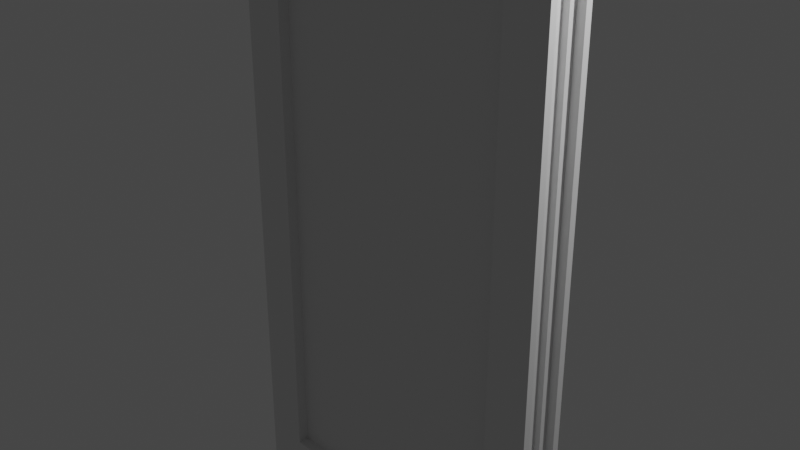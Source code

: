 # Source: glass_door.blend  (saved by Blender 4.0.36; exported with 4.5.12 LTS)
import bpy
from mathutils import Matrix  # noqa: F401  (used for matrix-valued properties, if any)

bpy.ops.wm.read_factory_settings(use_empty=True)
scene = bpy.context.scene
scene.name = 'Scene'

# ---- collections
col_collection = bpy.data.collections.new('Collection'); scene.collection.children.link(col_collection)

# ---- world
world_world = bpy.data.worlds.new('World'); scene.world = world_world
world_world.use_nodes = True; world_world.node_tree.nodes.clear()
_N = world_world.node_tree.nodes; _L = world_world.node_tree.links
n0 = _N.new('ShaderNodeOutputWorld'); n0.name = 'World Output'; n0.location = (300, 300)
n1 = _N.new('ShaderNodeBackground'); n1.name = 'Background'; n1.location = (10, 300)
n1.inputs[0].default_value = (0.05088, 0.05088, 0.05088, 1.0)
_L.new(n1.outputs[0], n0.inputs[0])
n0.is_active_output = True
world_world.color = (0.05088, 0.05088, 0.05088)
world_world.use_sun_shadow = False
world_world.sun_shadow_jitter_overblur = 0.0

# ---- cameras
cam_camera = bpy.data.cameras.new('Camera')
cam_camera.clip_end = 100.0
cam_camera.ortho_scale = 7.314

# ---- lights
light_light = bpy.data.lights.new('Light', 'POINT')
light_light.transmission_factor = 0.0
light_light.use_soft_falloff = False
light_light.energy = 1000.0
light_light.shadow_soft_size = 0.1
light_light.shadow_maximum_resolution = 0.006
light_light.use_absolute_resolution = True

# ---- meshes
me_cube = bpy.data.meshes.new('Cube')
me_cube.from_pydata([(-1.502, -0.2635, -3.502), (-1.502, -0.2635, 3.502), (1.502, -0.2635, -3.502), (1.502, -0.2635, 3.502), (1.903, -0.09554, 3.903), (-1.903, -0.09554, -3.903), (1.903, -0.09554, -3.903), (-1.903, -0.09554, 3.903), (-2.0, -0.1877, -4.0), (2.0, -0.1877, 4.0), (-2.0, -0.1877, 4.0), (2.0, -0.1877, -4.0), (-1.903, -0.1877, 3.903), (1.903, -0.1877, -3.903), (-1.903, -0.1877, -3.903), (1.903, -0.1877, 3.903), (1.833, -0.09554, 3.833), (1.833, -0.09554, -3.833), (-1.833, -0.09554, 3.833), (-1.833, -0.09554, -3.833), (-1.833, 0.0, -3.833), (1.833, 0.0, 3.833), (-1.833, 0.0, 3.833), (1.833, 0.0, -3.833), (-2.0, -0.2635, -4.0), (-2.0, -0.2635, 4.0), (2.0, -0.2635, 4.0), (2.0, -0.2635, -4.0), (-1.597, -0.2635, -3.597), (-1.597, -0.2635, 3.597), (1.597, -0.2635, 3.597), (1.597, -0.2635, -3.597), (-1.502, -0.1328, -3.502), (-1.502, -0.1328, 3.502), (1.502, -0.1328, 3.502), (1.502, -0.1328, -3.502)], [], [(11, 9, 26, 27), (1, 0, 32, 33), (8, 11, 27, 24), (9, 10, 25, 26), (8, 10, 12, 14), (24, 25, 10, 8), (11, 8, 14, 13), (14, 12, 7, 5), (5, 7, 18, 19), (4, 7, 12, 15), (5, 6, 13, 14), (6, 4, 15, 13), (7, 4, 16, 18), (9, 11, 13, 15), (10, 9, 15, 12), (21, 22, 18, 16), (19, 18, 22, 20), (23, 21, 16, 17), (20, 23, 17, 19), (4, 6, 17, 16), (6, 5, 19, 17), (28, 29, 25, 24), (30, 31, 27, 26), (31, 28, 24, 27), (29, 30, 26, 25), (0, 1, 29, 28), (3, 2, 31, 30), (2, 0, 28, 31), (1, 3, 30, 29), (3, 1, 33, 34), (2, 3, 34, 35), (0, 2, 35, 32)])
_uv = me_cube.uv_layers.new(name='UVMap')
_uv.uv.foreach_set('vector', [0.375, 0.714, 0.625, 0.714, 0.625, 0.75, 0.375, 0.75, 0.6094, 0.9689, 0.3906, 0.9689, 0.3906, 0.9689, 0.6094, 0.9689, 0.125, 0.714, 0.375, 0.714, 0.375, 0.75, 0.125, 0.75, 0.625, 0.714, 0.875, 0.714, 0.875, 0.75, 0.625, 0.75, 0.375, 0.03595, 0.625, 0.03595, 0.625, 0.03595, 0.375, 0.03595, 0.375, 0.0, 0.625, 0.0, 0.625, 0.03595, 0.375, 0.03595, 0.375, 0.714, 0.125, 0.714, 0.125, 0.714, 0.375, 0.714, 0.375, 0.03595, 0.625, 0.03595, 0.625, 0.07968, 0.375, 0.07968, 0.375, 0.07968, 0.625, 0.07968, 0.625, 0.07968, 0.375, 0.07968, 0.625, 0.6703, 0.875, 0.6703, 0.875, 0.714, 0.625, 0.714, 0.125, 0.6703, 0.375, 0.6703, 0.375, 0.714, 0.125, 0.714, 0.375, 0.6703, 0.625, 0.6703, 0.625, 0.714, 0.375, 0.714, 0.875, 0.6703, 0.625, 0.6703, 0.625, 0.6703, 0.875, 0.6703, 0.625, 0.714, 0.375, 0.714, 0.375, 0.714, 0.625, 0.714, 0.875, 0.714, 0.625, 0.714, 0.625, 0.714, 0.875, 0.714, 0.625, 0.625, 0.875, 0.625, 0.875, 0.6703, 0.625, 0.6703, 0.375, 0.07968, 0.625, 0.07968, 0.625, 0.125, 0.375, 0.125, 0.375, 0.625, 0.625, 0.625, 0.625, 0.6703, 0.375, 0.6703, 0.125, 0.625, 0.375, 0.625, 0.375, 0.6703, 0.125, 0.6703, 0.625, 0.6703, 0.375, 0.6703, 0.375, 0.6703, 0.625, 0.6703, 0.375, 0.6703, 0.125, 0.6703, 0.125, 0.6703, 0.375, 0.6703, 0.3876, 0.9748, 0.6124, 0.9748, 0.625, 1.0, 0.375, 1.0, 0.6124, 0.7752, 0.3876, 0.7752, 0.375, 0.75, 0.625, 0.75, 0.3876, 0.7752, 0.3876, 0.9748, 0.375, 1.0, 0.375, 0.75, 0.6124, 0.9748, 0.6124, 0.7752, 0.625, 0.75, 0.625, 1.0, 0.3906, 0.9689, 0.6094, 0.9689, 0.6124, 0.9748, 0.3876, 0.9748, 0.6094, 0.7811, 0.3906, 0.7811, 0.3876, 0.7752, 0.6124, 0.7752, 0.3906, 0.7811, 0.3906, 0.9689, 0.3876, 0.9748, 0.3876, 0.7752, 0.6094, 0.9689, 0.6094, 0.7811, 0.6124, 0.7752, 0.6124, 0.9748, 0.6094, 0.7811, 0.6094, 0.9689, 0.6094, 0.9689, 0.6094, 0.7811, 0.3906, 0.7811, 0.6094, 0.7811, 0.6094, 0.7811, 0.3906, 0.7811, 0.3906, 0.9689, 0.3906, 0.7811, 0.3906, 0.7811, 0.3906, 0.9689])
me_cube.update()
me_cube_001 = bpy.data.meshes.new('Cube.001')
me_cube_001.from_pydata([(-1.502, -0.1328, -3.502), (-1.502, -0.1328, 3.502), (1.502, -0.1328, 3.502), (1.502, -0.1328, -3.502), (-1.387, -0.1328, -3.387), (-1.387, -0.1328, 3.387), (1.387, -0.1328, 3.387), (1.387, -0.1328, -3.387), (-1.387, -0.03889, -3.387), (-1.387, -0.03889, 3.387), (1.387, -0.03889, 3.387), (1.387, -0.03889, -3.387), (-1.502, -0.03889, -3.502), (-1.502, -0.03889, 3.502), (1.502, -0.03889, 3.502), (1.502, -0.03889, -3.502), (-1.324, -0.08583, -3.324), (1.324, -0.08583, -3.324), (-1.324, -0.08583, 3.324), (1.324, -0.08583, 3.324)], [], [(4, 0, 1, 5), (6, 2, 3, 7), (7, 3, 0, 4), (5, 1, 2, 6), (8, 9, 13, 12), (10, 11, 15, 14), (11, 8, 12, 15), (9, 10, 14, 13), (0, 3, 15, 12), (1, 0, 12, 13), (17, 16, 8, 11), (16, 18, 9, 8), (2, 1, 13, 14), (3, 2, 14, 15), (18, 19, 10, 9), (19, 17, 11, 10), (6, 7, 17, 19), (5, 6, 19, 18), (4, 5, 18, 16), (7, 4, 16, 17)])
_uv = me_cube_001.uv_layers.new(name='UVMap')
_uv.uv.foreach_set('vector', [0.3942, 0.9617, 0.3906, 0.9689, 0.6094, 0.9689, 0.6058, 0.9617, 0.6058, 0.7883, 0.6094, 0.7811, 0.3906, 0.7811, 0.3942, 0.7883, 0.3942, 0.7883, 0.3906, 0.7811, 0.3906, 0.9689, 0.3942, 0.9617, 0.6058, 0.9617, 0.6094, 0.9689, 0.6094, 0.7811, 0.6058, 0.7883, 0.3942, 0.9617, 0.6058, 0.9617, 0.6094, 0.9689, 0.3906, 0.9689, 0.6058, 0.7883, 0.3942, 0.7883, 0.3906, 0.7811, 0.6094, 0.7811, 0.3942, 0.7883, 0.3942, 0.9617, 0.3906, 0.9689, 0.3906, 0.7811, 0.6058, 0.9617, 0.6058, 0.7883, 0.6094, 0.7811, 0.6094, 0.9689, 0.3906, 0.9689, 0.3906, 0.7811, 0.3906, 0.7811, 0.3906, 0.9689, 0.6094, 0.9689, 0.3906, 0.9689, 0.3906, 0.9689, 0.6094, 0.9689, 0.3942, 0.7883, 0.3942, 0.9617, 0.3942, 0.9617, 0.3942, 0.7883, 0.3942, 0.9617, 0.6058, 0.9617, 0.6058, 0.9617, 0.3942, 0.9617, 0.6094, 0.7811, 0.6094, 0.9689, 0.6094, 0.9689, 0.6094, 0.7811, 0.3906, 0.7811, 0.6094, 0.7811, 0.6094, 0.7811, 0.3906, 0.7811, 0.6058, 0.9617, 0.6058, 0.7883, 0.6058, 0.7883, 0.6058, 0.9617, 0.6058, 0.7883, 0.3942, 0.7883, 0.3942, 0.7883, 0.6058, 0.7883, 0.6058, 0.7883, 0.3942, 0.7883, 0.3942, 0.7883, 0.6058, 0.7883, 0.6058, 0.9617, 0.6058, 0.7883, 0.6058, 0.7883, 0.6058, 0.9617, 0.3942, 0.9617, 0.6058, 0.9617, 0.6058, 0.9617, 0.3942, 0.9617, 0.3942, 0.7883, 0.3942, 0.9617, 0.3942, 0.9617, 0.3942, 0.7883])
me_cube_001.update()
me_cube_002 = bpy.data.meshes.new('Cube.002')
me_cube_002.from_pydata([(-1.387, -0.1328, -3.387), (-1.387, -0.1328, 3.387), (1.387, -0.1328, 3.387), (1.387, -0.1328, -3.387)], [], [(3, 2, 1, 0)])
_uv = me_cube_002.uv_layers.new(name='UVMap')
_uv.uv.foreach_set('vector', [0.3942, 0.7883, 0.6058, 0.7883, 0.6058, 0.9617, 0.3942, 0.9617])
me_cube_002.update()

# ---- objects
ob_light = bpy.data.objects.new('Light', light_light)
ob_camera = bpy.data.objects.new('Camera', cam_camera)
ob_door = bpy.data.objects.new('door', me_cube)
ob_rubber = bpy.data.objects.new('rubber', me_cube_001)
ob_rubber_001 = bpy.data.objects.new('rubber.001', me_cube_002)

# ---- transforms, parenting, visibility, modifiers, constraints
ob_light.location = (4.076, 1.005, 5.904)
ob_light.rotation_euler = (0.6503, 0.05522, 1.866)
ob_light.lock_rotations_4d = False
ob_light.empty_display_type = 'ARROWS'
ob_light.color = (0.0, 0.0, 0.0, 0.0)
ob_light.lineart.crease_threshold = 0.0
ob_camera.location = (7.359, -6.926, 4.958)
ob_camera.rotation_euler = (1.109, 0.0, 0.8149)
ob_camera.lock_rotations_4d = False
ob_camera.empty_display_type = 'ARROWS'
ob_camera.color = (0.0, 0.0, 0.0, 0.0)
ob_camera.display_type = 'WIRE'
ob_camera.lineart.crease_threshold = 0.0
ob_door.location = (0.0, 0.0, 0.0)
_m = ob_door.modifiers.new('Mirror', 'MIRROR')
_m.use_axis = (False, True, False)
ob_rubber.location = (0.0, 0.0, 0.0)
_m = ob_rubber.modifiers.new('Mirror', 'MIRROR')
_m.use_axis = (False, True, False)
ob_rubber_001.location = (0.0, 0.0, 0.0)
_m = ob_rubber_001.modifiers.new('Mirror', 'MIRROR')
_m.use_axis = (False, True, False)

# ---- collection membership
col_collection.objects.link(ob_light)
col_collection.objects.link(ob_camera)
col_collection.objects.link(ob_door)
col_collection.objects.link(ob_rubber)
col_collection.objects.link(ob_rubber_001)

# ---- scene / render settings (as saved in the file)
scene.camera = ob_camera
scene.frame_start = 1; scene.frame_end = 250; scene.frame_set(1)
scene.render.engine = 'BLENDER_EEVEE_NEXT'
scene.cycles.sampling_pattern = 'TABULATED_SOBOL'
scene.view_settings.view_transform = 'Filmic'
bpy.context.view_layer.update()
